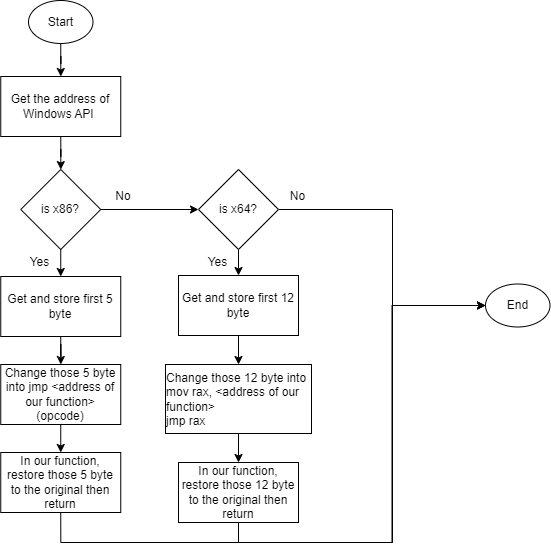

The diagram above was exported from draw.io. Its source (the exported page's mxGraphModel, read from the mxfile embedded in the PNG):
<mxGraphModel dx="976" dy="620" grid="0" gridSize="10" guides="1" tooltips="1" connect="1" arrows="1" fold="1" page="0" pageScale="1" pageWidth="850" pageHeight="1100" math="0" shadow="0">
  <root>
    <mxCell id="0" />
    <mxCell id="1" parent="0" />
    <mxCell id="1oHuzBHC_fTfeKnQ5PhX-7" style="edgeStyle=orthogonalEdgeStyle;rounded=0;orthogonalLoop=1;jettySize=auto;html=1;exitX=0.5;exitY=1;exitDx=0;exitDy=0;" edge="1" parent="1" source="1oHuzBHC_fTfeKnQ5PhX-2" target="1oHuzBHC_fTfeKnQ5PhX-3">
      <mxGeometry relative="1" as="geometry" />
    </mxCell>
    <mxCell id="1oHuzBHC_fTfeKnQ5PhX-2" value="Start" style="ellipse;whiteSpace=wrap;html=1;fillColor=default;strokeColor=default;" vertex="1" parent="1">
      <mxGeometry x="170" y="110" width="64.5" height="43" as="geometry" />
    </mxCell>
    <mxCell id="1oHuzBHC_fTfeKnQ5PhX-8" value="" style="edgeStyle=orthogonalEdgeStyle;rounded=0;orthogonalLoop=1;jettySize=auto;html=1;" edge="1" parent="1" source="1oHuzBHC_fTfeKnQ5PhX-3" target="1oHuzBHC_fTfeKnQ5PhX-4">
      <mxGeometry relative="1" as="geometry" />
    </mxCell>
    <mxCell id="1oHuzBHC_fTfeKnQ5PhX-3" value="Get the address of Windows API&amp;nbsp;" style="rounded=0;whiteSpace=wrap;html=1;" vertex="1" parent="1">
      <mxGeometry x="142.25" y="186" width="120" height="60" as="geometry" />
    </mxCell>
    <mxCell id="1oHuzBHC_fTfeKnQ5PhX-9" style="edgeStyle=orthogonalEdgeStyle;rounded=0;orthogonalLoop=1;jettySize=auto;html=1;exitX=1;exitY=0.5;exitDx=0;exitDy=0;" edge="1" parent="1" source="1oHuzBHC_fTfeKnQ5PhX-4" target="1oHuzBHC_fTfeKnQ5PhX-6">
      <mxGeometry relative="1" as="geometry" />
    </mxCell>
    <mxCell id="1oHuzBHC_fTfeKnQ5PhX-14" style="edgeStyle=orthogonalEdgeStyle;rounded=0;orthogonalLoop=1;jettySize=auto;html=1;exitX=0.5;exitY=1;exitDx=0;exitDy=0;entryX=0.5;entryY=0;entryDx=0;entryDy=0;" edge="1" parent="1" source="1oHuzBHC_fTfeKnQ5PhX-4" target="1oHuzBHC_fTfeKnQ5PhX-11">
      <mxGeometry relative="1" as="geometry" />
    </mxCell>
    <mxCell id="1oHuzBHC_fTfeKnQ5PhX-4" value="is x86?" style="rhombus;whiteSpace=wrap;html=1;" vertex="1" parent="1">
      <mxGeometry x="162.25" y="279" width="80" height="80" as="geometry" />
    </mxCell>
    <mxCell id="1oHuzBHC_fTfeKnQ5PhX-19" style="edgeStyle=orthogonalEdgeStyle;rounded=0;orthogonalLoop=1;jettySize=auto;html=1;exitX=0.5;exitY=1;exitDx=0;exitDy=0;entryX=0.5;entryY=0;entryDx=0;entryDy=0;" edge="1" parent="1" source="1oHuzBHC_fTfeKnQ5PhX-6" target="1oHuzBHC_fTfeKnQ5PhX-17">
      <mxGeometry relative="1" as="geometry" />
    </mxCell>
    <mxCell id="1oHuzBHC_fTfeKnQ5PhX-30" style="edgeStyle=orthogonalEdgeStyle;rounded=0;orthogonalLoop=1;jettySize=auto;html=1;exitX=1;exitY=0.5;exitDx=0;exitDy=0;entryX=0;entryY=0.5;entryDx=0;entryDy=0;" edge="1" parent="1" source="1oHuzBHC_fTfeKnQ5PhX-6" target="1oHuzBHC_fTfeKnQ5PhX-26">
      <mxGeometry relative="1" as="geometry">
        <Array as="points">
          <mxPoint x="534" y="319" />
          <mxPoint x="534" y="415" />
        </Array>
      </mxGeometry>
    </mxCell>
    <mxCell id="1oHuzBHC_fTfeKnQ5PhX-6" value="is x64?" style="rhombus;whiteSpace=wrap;html=1;" vertex="1" parent="1">
      <mxGeometry x="340" y="279" width="80" height="80" as="geometry" />
    </mxCell>
    <mxCell id="1oHuzBHC_fTfeKnQ5PhX-10" value="No" style="text;html=1;strokeColor=none;fillColor=none;align=center;verticalAlign=middle;whiteSpace=wrap;rounded=0;" vertex="1" parent="1">
      <mxGeometry x="234.5" y="291" width="60" height="30" as="geometry" />
    </mxCell>
    <mxCell id="1oHuzBHC_fTfeKnQ5PhX-15" style="edgeStyle=orthogonalEdgeStyle;rounded=0;orthogonalLoop=1;jettySize=auto;html=1;exitX=0.5;exitY=1;exitDx=0;exitDy=0;" edge="1" parent="1" source="1oHuzBHC_fTfeKnQ5PhX-11" target="1oHuzBHC_fTfeKnQ5PhX-12">
      <mxGeometry relative="1" as="geometry" />
    </mxCell>
    <mxCell id="1oHuzBHC_fTfeKnQ5PhX-11" value="Get and store first 5 byte" style="rounded=0;whiteSpace=wrap;html=1;" vertex="1" parent="1">
      <mxGeometry x="142.25" y="386" width="120" height="60" as="geometry" />
    </mxCell>
    <mxCell id="1oHuzBHC_fTfeKnQ5PhX-16" style="edgeStyle=orthogonalEdgeStyle;rounded=0;orthogonalLoop=1;jettySize=auto;html=1;exitX=0.5;exitY=1;exitDx=0;exitDy=0;entryX=0.5;entryY=0;entryDx=0;entryDy=0;" edge="1" parent="1" source="1oHuzBHC_fTfeKnQ5PhX-12" target="1oHuzBHC_fTfeKnQ5PhX-13">
      <mxGeometry relative="1" as="geometry" />
    </mxCell>
    <mxCell id="1oHuzBHC_fTfeKnQ5PhX-12" value="Change those 5 byte into jmp &amp;lt;address of our function&amp;gt; (opcode)" style="rounded=0;whiteSpace=wrap;html=1;" vertex="1" parent="1">
      <mxGeometry x="142.25" y="474" width="120" height="60" as="geometry" />
    </mxCell>
    <mxCell id="1oHuzBHC_fTfeKnQ5PhX-33" style="edgeStyle=orthogonalEdgeStyle;rounded=0;orthogonalLoop=1;jettySize=auto;html=1;exitX=0.5;exitY=1;exitDx=0;exitDy=0;entryX=0;entryY=0.5;entryDx=0;entryDy=0;" edge="1" parent="1" source="1oHuzBHC_fTfeKnQ5PhX-13" target="1oHuzBHC_fTfeKnQ5PhX-26">
      <mxGeometry relative="1" as="geometry">
        <Array as="points">
          <mxPoint x="202" y="652" />
          <mxPoint x="534" y="652" />
          <mxPoint x="534" y="415" />
        </Array>
      </mxGeometry>
    </mxCell>
    <mxCell id="1oHuzBHC_fTfeKnQ5PhX-13" value="In our function, restore those 5 byte to the original then return" style="rounded=0;whiteSpace=wrap;html=1;" vertex="1" parent="1">
      <mxGeometry x="142.25" y="562" width="120" height="60" as="geometry" />
    </mxCell>
    <mxCell id="1oHuzBHC_fTfeKnQ5PhX-22" style="edgeStyle=orthogonalEdgeStyle;rounded=0;orthogonalLoop=1;jettySize=auto;html=1;exitX=0.5;exitY=1;exitDx=0;exitDy=0;entryX=0.5;entryY=0;entryDx=0;entryDy=0;" edge="1" parent="1" source="1oHuzBHC_fTfeKnQ5PhX-17" target="1oHuzBHC_fTfeKnQ5PhX-21">
      <mxGeometry relative="1" as="geometry" />
    </mxCell>
    <mxCell id="1oHuzBHC_fTfeKnQ5PhX-17" value="Get and store first 12 byte" style="rounded=0;whiteSpace=wrap;html=1;" vertex="1" parent="1">
      <mxGeometry x="320" y="385" width="120" height="60" as="geometry" />
    </mxCell>
    <mxCell id="1oHuzBHC_fTfeKnQ5PhX-18" value="Yes" style="text;html=1;align=center;verticalAlign=middle;resizable=0;points=[];autosize=1;strokeColor=none;fillColor=none;" vertex="1" parent="1">
      <mxGeometry x="162.25" y="359" width="38" height="26" as="geometry" />
    </mxCell>
    <mxCell id="1oHuzBHC_fTfeKnQ5PhX-20" value="Yes" style="text;html=1;align=center;verticalAlign=middle;resizable=0;points=[];autosize=1;strokeColor=none;fillColor=none;" vertex="1" parent="1">
      <mxGeometry x="340" y="359" width="38" height="26" as="geometry" />
    </mxCell>
    <mxCell id="1oHuzBHC_fTfeKnQ5PhX-24" style="edgeStyle=orthogonalEdgeStyle;rounded=0;orthogonalLoop=1;jettySize=auto;html=1;exitX=0.5;exitY=1;exitDx=0;exitDy=0;entryX=0.5;entryY=0;entryDx=0;entryDy=0;" edge="1" parent="1" source="1oHuzBHC_fTfeKnQ5PhX-21" target="1oHuzBHC_fTfeKnQ5PhX-23">
      <mxGeometry relative="1" as="geometry" />
    </mxCell>
    <mxCell id="1oHuzBHC_fTfeKnQ5PhX-21" value="&lt;div style=&quot;text-align: left;&quot;&gt;&lt;span style=&quot;background-color: initial;&quot;&gt;Change those 12 byte into&lt;/span&gt;&lt;/div&gt;&lt;div style=&quot;text-align: left;&quot;&gt;&lt;span style=&quot;background-color: initial;&quot;&gt;mov rax, &amp;lt;address of our function&amp;gt;&lt;/span&gt;&lt;/div&gt;&lt;div style=&quot;text-align: left;&quot;&gt;&lt;span style=&quot;background-color: initial;&quot;&gt;jmp rax&lt;/span&gt;&lt;/div&gt;" style="rounded=0;whiteSpace=wrap;html=1;" vertex="1" parent="1">
      <mxGeometry x="307" y="474" width="146" height="69" as="geometry" />
    </mxCell>
    <mxCell id="1oHuzBHC_fTfeKnQ5PhX-32" style="edgeStyle=orthogonalEdgeStyle;rounded=0;orthogonalLoop=1;jettySize=auto;html=1;exitX=0.5;exitY=1;exitDx=0;exitDy=0;entryX=0;entryY=0.5;entryDx=0;entryDy=0;" edge="1" parent="1" source="1oHuzBHC_fTfeKnQ5PhX-23" target="1oHuzBHC_fTfeKnQ5PhX-26">
      <mxGeometry relative="1" as="geometry" />
    </mxCell>
    <mxCell id="1oHuzBHC_fTfeKnQ5PhX-23" value="In our function, restore those 12 byte to the original then return" style="rounded=0;whiteSpace=wrap;html=1;" vertex="1" parent="1">
      <mxGeometry x="320" y="572" width="120" height="60" as="geometry" />
    </mxCell>
    <mxCell id="1oHuzBHC_fTfeKnQ5PhX-26" value="End" style="ellipse;whiteSpace=wrap;html=1;fillColor=default;strokeColor=default;" vertex="1" parent="1">
      <mxGeometry x="627" y="393.5" width="64.5" height="43" as="geometry" />
    </mxCell>
    <mxCell id="1oHuzBHC_fTfeKnQ5PhX-31" value="No" style="text;html=1;align=center;verticalAlign=middle;resizable=0;points=[];autosize=1;strokeColor=none;fillColor=none;" vertex="1" parent="1">
      <mxGeometry x="422" y="293" width="33" height="26" as="geometry" />
    </mxCell>
  </root>
</mxGraphModel>